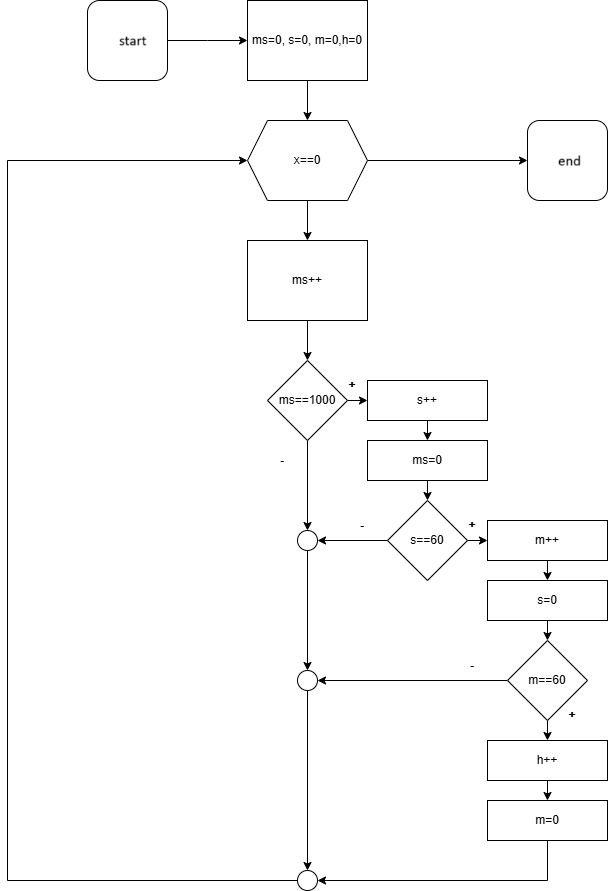

The diagram above was exported from draw.io. Its source (the exported page's mxGraphModel, read from the mxfile embedded in the PNG):
<mxGraphModel dx="1678" dy="884" grid="1" gridSize="10" guides="1" tooltips="1" connect="1" arrows="1" fold="1" page="1" pageScale="1" pageWidth="827" pageHeight="1169" background="#ffffff" math="0" shadow="0">
  <root>
    <mxCell id="0" />
    <mxCell id="1" parent="0" />
    <mxCell id="_ZfF-Xnqmc0okJupM7uc-8" style="edgeStyle=orthogonalEdgeStyle;rounded=0;orthogonalLoop=1;jettySize=auto;html=1;exitX=1;exitY=0.5;exitDx=0;exitDy=0;entryX=0;entryY=0.5;entryDx=0;entryDy=0;" edge="1" parent="1" source="_ZfF-Xnqmc0okJupM7uc-1">
      <mxGeometry relative="1" as="geometry">
        <mxPoint x="320" y="80" as="targetPoint" />
      </mxGeometry>
    </mxCell>
    <mxCell id="_ZfF-Xnqmc0okJupM7uc-1" value="" style="rounded=1;whiteSpace=wrap;html=1;" vertex="1" parent="1">
      <mxGeometry x="160" y="40" width="80" height="80" as="geometry" />
    </mxCell>
    <mxCell id="_ZfF-Xnqmc0okJupM7uc-15" style="edgeStyle=orthogonalEdgeStyle;rounded=0;orthogonalLoop=1;jettySize=auto;html=1;exitX=1;exitY=0.5;exitDx=0;exitDy=0;entryX=0;entryY=0.5;entryDx=0;entryDy=0;" edge="1" parent="1" source="_ZfF-Xnqmc0okJupM7uc-3" target="_ZfF-Xnqmc0okJupM7uc-14">
      <mxGeometry relative="1" as="geometry" />
    </mxCell>
    <mxCell id="_ZfF-Xnqmc0okJupM7uc-21" style="edgeStyle=orthogonalEdgeStyle;rounded=0;orthogonalLoop=1;jettySize=auto;html=1;exitX=0.5;exitY=1;exitDx=0;exitDy=0;entryX=0.5;entryY=0;entryDx=0;entryDy=0;" edge="1" parent="1" source="_ZfF-Xnqmc0okJupM7uc-3" target="_ZfF-Xnqmc0okJupM7uc-16">
      <mxGeometry relative="1" as="geometry" />
    </mxCell>
    <mxCell id="_ZfF-Xnqmc0okJupM7uc-3" value="x==0" style="shape=hexagon;perimeter=hexagonPerimeter2;whiteSpace=wrap;html=1;fixedSize=1;" vertex="1" parent="1">
      <mxGeometry x="320" y="160" width="120" height="80" as="geometry" />
    </mxCell>
    <mxCell id="_ZfF-Xnqmc0okJupM7uc-13" style="edgeStyle=orthogonalEdgeStyle;rounded=0;orthogonalLoop=1;jettySize=auto;html=1;exitX=0.5;exitY=1;exitDx=0;exitDy=0;entryX=0.5;entryY=0;entryDx=0;entryDy=0;" edge="1" parent="1" source="_ZfF-Xnqmc0okJupM7uc-11" target="_ZfF-Xnqmc0okJupM7uc-3">
      <mxGeometry relative="1" as="geometry" />
    </mxCell>
    <mxCell id="_ZfF-Xnqmc0okJupM7uc-11" value="ms=0, s=0, m=0,h=0" style="rounded=0;whiteSpace=wrap;html=1;" vertex="1" parent="1">
      <mxGeometry x="320" y="40" width="120" height="80" as="geometry" />
    </mxCell>
    <mxCell id="_ZfF-Xnqmc0okJupM7uc-14" value="" style="rounded=1;whiteSpace=wrap;html=1;" vertex="1" parent="1">
      <mxGeometry x="600" y="160" width="80" height="80" as="geometry" />
    </mxCell>
    <mxCell id="_ZfF-Xnqmc0okJupM7uc-20" style="edgeStyle=orthogonalEdgeStyle;rounded=0;orthogonalLoop=1;jettySize=auto;html=1;exitX=0.5;exitY=1;exitDx=0;exitDy=0;entryX=0.5;entryY=0;entryDx=0;entryDy=0;" edge="1" parent="1" source="_ZfF-Xnqmc0okJupM7uc-16" target="_ZfF-Xnqmc0okJupM7uc-17">
      <mxGeometry relative="1" as="geometry" />
    </mxCell>
    <mxCell id="_ZfF-Xnqmc0okJupM7uc-16" value="ms++" style="rounded=0;whiteSpace=wrap;html=1;" vertex="1" parent="1">
      <mxGeometry x="320" y="280" width="120" height="80" as="geometry" />
    </mxCell>
    <mxCell id="_ZfF-Xnqmc0okJupM7uc-19" style="edgeStyle=orthogonalEdgeStyle;rounded=0;orthogonalLoop=1;jettySize=auto;html=1;exitX=1;exitY=0.5;exitDx=0;exitDy=0;entryX=0;entryY=0.5;entryDx=0;entryDy=0;" edge="1" parent="1" source="_ZfF-Xnqmc0okJupM7uc-17" target="_ZfF-Xnqmc0okJupM7uc-18">
      <mxGeometry relative="1" as="geometry" />
    </mxCell>
    <mxCell id="_ZfF-Xnqmc0okJupM7uc-44" value="" style="edgeStyle=orthogonalEdgeStyle;rounded=0;orthogonalLoop=1;jettySize=auto;html=1;" edge="1" parent="1" source="_ZfF-Xnqmc0okJupM7uc-17" target="_ZfF-Xnqmc0okJupM7uc-43">
      <mxGeometry relative="1" as="geometry" />
    </mxCell>
    <mxCell id="_ZfF-Xnqmc0okJupM7uc-17" value="ms==1000" style="rhombus;whiteSpace=wrap;html=1;" vertex="1" parent="1">
      <mxGeometry x="340" y="400" width="80" height="80" as="geometry" />
    </mxCell>
    <mxCell id="_ZfF-Xnqmc0okJupM7uc-24" style="edgeStyle=orthogonalEdgeStyle;rounded=0;orthogonalLoop=1;jettySize=auto;html=1;exitX=0.5;exitY=1;exitDx=0;exitDy=0;entryX=0.5;entryY=0;entryDx=0;entryDy=0;" edge="1" parent="1" source="_ZfF-Xnqmc0okJupM7uc-18" target="_ZfF-Xnqmc0okJupM7uc-23">
      <mxGeometry relative="1" as="geometry" />
    </mxCell>
    <mxCell id="_ZfF-Xnqmc0okJupM7uc-18" value="s++" style="rounded=0;whiteSpace=wrap;html=1;" vertex="1" parent="1">
      <mxGeometry x="440" y="420" width="120" height="40" as="geometry" />
    </mxCell>
    <mxCell id="_ZfF-Xnqmc0okJupM7uc-26" style="edgeStyle=orthogonalEdgeStyle;rounded=0;orthogonalLoop=1;jettySize=auto;html=1;exitX=0.5;exitY=1;exitDx=0;exitDy=0;entryX=0.5;entryY=0;entryDx=0;entryDy=0;" edge="1" parent="1" source="_ZfF-Xnqmc0okJupM7uc-23" target="_ZfF-Xnqmc0okJupM7uc-25">
      <mxGeometry relative="1" as="geometry" />
    </mxCell>
    <mxCell id="_ZfF-Xnqmc0okJupM7uc-23" value="ms=0" style="rounded=0;whiteSpace=wrap;html=1;" vertex="1" parent="1">
      <mxGeometry x="440" y="480" width="120" height="40" as="geometry" />
    </mxCell>
    <mxCell id="_ZfF-Xnqmc0okJupM7uc-28" style="edgeStyle=orthogonalEdgeStyle;rounded=0;orthogonalLoop=1;jettySize=auto;html=1;exitX=1;exitY=0.5;exitDx=0;exitDy=0;entryX=0;entryY=0.5;entryDx=0;entryDy=0;" edge="1" parent="1" source="_ZfF-Xnqmc0okJupM7uc-25" target="_ZfF-Xnqmc0okJupM7uc-27">
      <mxGeometry relative="1" as="geometry" />
    </mxCell>
    <mxCell id="_ZfF-Xnqmc0okJupM7uc-47" value="" style="edgeStyle=orthogonalEdgeStyle;rounded=0;orthogonalLoop=1;jettySize=auto;html=1;" edge="1" parent="1" source="_ZfF-Xnqmc0okJupM7uc-25" target="_ZfF-Xnqmc0okJupM7uc-43">
      <mxGeometry relative="1" as="geometry" />
    </mxCell>
    <mxCell id="_ZfF-Xnqmc0okJupM7uc-25" value="s==60" style="rhombus;whiteSpace=wrap;html=1;" vertex="1" parent="1">
      <mxGeometry x="460" y="540" width="80" height="80" as="geometry" />
    </mxCell>
    <mxCell id="_ZfF-Xnqmc0okJupM7uc-30" style="edgeStyle=orthogonalEdgeStyle;rounded=0;orthogonalLoop=1;jettySize=auto;html=1;exitX=0.5;exitY=1;exitDx=0;exitDy=0;entryX=0.5;entryY=0;entryDx=0;entryDy=0;" edge="1" parent="1" source="_ZfF-Xnqmc0okJupM7uc-27" target="_ZfF-Xnqmc0okJupM7uc-29">
      <mxGeometry relative="1" as="geometry" />
    </mxCell>
    <mxCell id="_ZfF-Xnqmc0okJupM7uc-27" value="m++" style="rounded=0;whiteSpace=wrap;html=1;" vertex="1" parent="1">
      <mxGeometry x="560" y="560" width="120" height="40" as="geometry" />
    </mxCell>
    <mxCell id="_ZfF-Xnqmc0okJupM7uc-32" style="edgeStyle=orthogonalEdgeStyle;rounded=0;orthogonalLoop=1;jettySize=auto;html=1;exitX=0.5;exitY=1;exitDx=0;exitDy=0;entryX=0.5;entryY=0;entryDx=0;entryDy=0;" edge="1" parent="1" source="_ZfF-Xnqmc0okJupM7uc-29" target="_ZfF-Xnqmc0okJupM7uc-31">
      <mxGeometry relative="1" as="geometry" />
    </mxCell>
    <mxCell id="_ZfF-Xnqmc0okJupM7uc-29" value="s=0" style="rounded=0;whiteSpace=wrap;html=1;" vertex="1" parent="1">
      <mxGeometry x="560" y="620" width="120" height="40" as="geometry" />
    </mxCell>
    <mxCell id="_ZfF-Xnqmc0okJupM7uc-34" style="edgeStyle=orthogonalEdgeStyle;rounded=0;orthogonalLoop=1;jettySize=auto;html=1;exitX=0.5;exitY=1;exitDx=0;exitDy=0;entryX=0.5;entryY=0;entryDx=0;entryDy=0;" edge="1" parent="1" source="_ZfF-Xnqmc0okJupM7uc-31" target="_ZfF-Xnqmc0okJupM7uc-33">
      <mxGeometry relative="1" as="geometry" />
    </mxCell>
    <mxCell id="_ZfF-Xnqmc0okJupM7uc-46" style="edgeStyle=orthogonalEdgeStyle;rounded=0;orthogonalLoop=1;jettySize=auto;html=1;exitX=0;exitY=0.5;exitDx=0;exitDy=0;entryX=1;entryY=0.5;entryDx=0;entryDy=0;" edge="1" parent="1" source="_ZfF-Xnqmc0okJupM7uc-31" target="_ZfF-Xnqmc0okJupM7uc-42">
      <mxGeometry relative="1" as="geometry" />
    </mxCell>
    <mxCell id="_ZfF-Xnqmc0okJupM7uc-31" value="m==60" style="rhombus;whiteSpace=wrap;html=1;" vertex="1" parent="1">
      <mxGeometry x="580" y="680" width="80" height="80" as="geometry" />
    </mxCell>
    <mxCell id="_ZfF-Xnqmc0okJupM7uc-36" style="edgeStyle=orthogonalEdgeStyle;rounded=0;orthogonalLoop=1;jettySize=auto;html=1;exitX=0.5;exitY=1;exitDx=0;exitDy=0;entryX=0.5;entryY=0;entryDx=0;entryDy=0;" edge="1" parent="1" source="_ZfF-Xnqmc0okJupM7uc-33" target="_ZfF-Xnqmc0okJupM7uc-35">
      <mxGeometry relative="1" as="geometry" />
    </mxCell>
    <mxCell id="_ZfF-Xnqmc0okJupM7uc-33" value="h++" style="rounded=0;whiteSpace=wrap;html=1;" vertex="1" parent="1">
      <mxGeometry x="560" y="780" width="120" height="40" as="geometry" />
    </mxCell>
    <mxCell id="_ZfF-Xnqmc0okJupM7uc-41" style="edgeStyle=orthogonalEdgeStyle;rounded=0;orthogonalLoop=1;jettySize=auto;html=1;exitX=0.5;exitY=1;exitDx=0;exitDy=0;entryX=1;entryY=0.5;entryDx=0;entryDy=0;" edge="1" parent="1" source="_ZfF-Xnqmc0okJupM7uc-35" target="_ZfF-Xnqmc0okJupM7uc-40">
      <mxGeometry relative="1" as="geometry" />
    </mxCell>
    <mxCell id="_ZfF-Xnqmc0okJupM7uc-35" value="m=0" style="rounded=0;whiteSpace=wrap;html=1;" vertex="1" parent="1">
      <mxGeometry x="560" y="840" width="120" height="40" as="geometry" />
    </mxCell>
    <mxCell id="_ZfF-Xnqmc0okJupM7uc-37" value="&lt;b&gt;+&lt;/b&gt;" style="text;html=1;align=center;verticalAlign=middle;whiteSpace=wrap;rounded=0;" vertex="1" parent="1">
      <mxGeometry x="640" y="750" width="10" height="10" as="geometry" />
    </mxCell>
    <mxCell id="_ZfF-Xnqmc0okJupM7uc-38" value="&lt;b&gt;+&lt;/b&gt;" style="text;html=1;align=center;verticalAlign=middle;whiteSpace=wrap;rounded=0;" vertex="1" parent="1">
      <mxGeometry x="540" y="560" width="10" height="10" as="geometry" />
    </mxCell>
    <mxCell id="_ZfF-Xnqmc0okJupM7uc-39" value="&lt;b&gt;+&lt;/b&gt;" style="text;html=1;align=center;verticalAlign=middle;whiteSpace=wrap;rounded=0;" vertex="1" parent="1">
      <mxGeometry x="420" y="420" width="10" height="10" as="geometry" />
    </mxCell>
    <mxCell id="_ZfF-Xnqmc0okJupM7uc-49" style="edgeStyle=orthogonalEdgeStyle;rounded=0;orthogonalLoop=1;jettySize=auto;html=1;exitX=0;exitY=0.5;exitDx=0;exitDy=0;entryX=0;entryY=0.5;entryDx=0;entryDy=0;" edge="1" parent="1" source="_ZfF-Xnqmc0okJupM7uc-40" target="_ZfF-Xnqmc0okJupM7uc-3">
      <mxGeometry relative="1" as="geometry">
        <Array as="points">
          <mxPoint x="80" y="920" />
          <mxPoint x="80" y="200" />
        </Array>
      </mxGeometry>
    </mxCell>
    <mxCell id="_ZfF-Xnqmc0okJupM7uc-40" value="" style="ellipse;whiteSpace=wrap;html=1;aspect=fixed;" vertex="1" parent="1">
      <mxGeometry x="370" y="910" width="20" height="20" as="geometry" />
    </mxCell>
    <mxCell id="_ZfF-Xnqmc0okJupM7uc-48" style="edgeStyle=orthogonalEdgeStyle;rounded=0;orthogonalLoop=1;jettySize=auto;html=1;exitX=0.5;exitY=1;exitDx=0;exitDy=0;entryX=0.5;entryY=0;entryDx=0;entryDy=0;" edge="1" parent="1" source="_ZfF-Xnqmc0okJupM7uc-42" target="_ZfF-Xnqmc0okJupM7uc-40">
      <mxGeometry relative="1" as="geometry" />
    </mxCell>
    <mxCell id="_ZfF-Xnqmc0okJupM7uc-42" value="" style="ellipse;whiteSpace=wrap;html=1;aspect=fixed;" vertex="1" parent="1">
      <mxGeometry x="370" y="710" width="20" height="20" as="geometry" />
    </mxCell>
    <mxCell id="_ZfF-Xnqmc0okJupM7uc-45" style="edgeStyle=orthogonalEdgeStyle;rounded=0;orthogonalLoop=1;jettySize=auto;html=1;entryX=0.5;entryY=0;entryDx=0;entryDy=0;" edge="1" parent="1" source="_ZfF-Xnqmc0okJupM7uc-43" target="_ZfF-Xnqmc0okJupM7uc-42">
      <mxGeometry relative="1" as="geometry" />
    </mxCell>
    <mxCell id="_ZfF-Xnqmc0okJupM7uc-43" value="" style="ellipse;whiteSpace=wrap;html=1;aspect=fixed;" vertex="1" parent="1">
      <mxGeometry x="370" y="570" width="20" height="20" as="geometry" />
    </mxCell>
    <mxCell id="_ZfF-Xnqmc0okJupM7uc-50" value="&lt;b&gt;-&lt;/b&gt;" style="text;html=1;align=center;verticalAlign=middle;whiteSpace=wrap;rounded=0;" vertex="1" parent="1">
      <mxGeometry x="430" y="560" width="10" height="10" as="geometry" />
    </mxCell>
    <mxCell id="_ZfF-Xnqmc0okJupM7uc-51" value="&lt;b&gt;-&lt;/b&gt;" style="text;html=1;align=center;verticalAlign=middle;whiteSpace=wrap;rounded=0;" vertex="1" parent="1">
      <mxGeometry x="350" y="495" width="10" height="10" as="geometry" />
    </mxCell>
    <mxCell id="_ZfF-Xnqmc0okJupM7uc-52" value="&lt;b&gt;-&lt;/b&gt;" style="text;html=1;align=center;verticalAlign=middle;whiteSpace=wrap;rounded=0;" vertex="1" parent="1">
      <mxGeometry x="540" y="700" width="10" height="10" as="geometry" />
    </mxCell>
  </root>
</mxGraphModel>